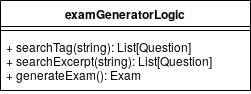

The diagram above was exported from draw.io. Its source (the exported page's mxGraphModel, read from the mxfile embedded in the PNG):
<mxGraphModel dx="1662" dy="799" grid="1" gridSize="10" guides="1" tooltips="1" connect="1" arrows="1" fold="1" page="1" pageScale="1" pageWidth="1654" pageHeight="1169" math="0" shadow="0">
  <root>
    <mxCell id="0" />
    <mxCell id="1" parent="0" />
    <mxCell id="-G9KtRMJy5A9podBmIuB-1" value="examGeneratorLogic" style="swimlane;fontStyle=1;align=center;verticalAlign=top;childLayout=stackLayout;horizontal=1;startSize=26;horizontalStack=0;resizeParent=1;resizeParentMax=0;resizeLast=0;collapsible=1;marginBottom=0;" parent="1" vertex="1">
      <mxGeometry x="161" y="190" width="250" height="90" as="geometry" />
    </mxCell>
    <mxCell id="-G9KtRMJy5A9podBmIuB-3" value="" style="line;strokeWidth=1;fillColor=none;align=left;verticalAlign=middle;spacingTop=-1;spacingLeft=3;spacingRight=3;rotatable=0;labelPosition=right;points=[];portConstraint=eastwest;" parent="-G9KtRMJy5A9podBmIuB-1" vertex="1">
      <mxGeometry y="26" width="250" height="8" as="geometry" />
    </mxCell>
    <mxCell id="-G9KtRMJy5A9podBmIuB-4" value="+ searchTag(string): List[Question]&#10;+ searchExcerpt(string): List[Question]&#10;+ generateExam(): Exam" style="text;strokeColor=none;fillColor=none;align=left;verticalAlign=top;spacingLeft=4;spacingRight=4;overflow=hidden;rotatable=0;points=[[0,0.5],[1,0.5]];portConstraint=eastwest;" parent="-G9KtRMJy5A9podBmIuB-1" vertex="1">
      <mxGeometry y="34" width="250" height="56" as="geometry" />
    </mxCell>
  </root>
</mxGraphModel>